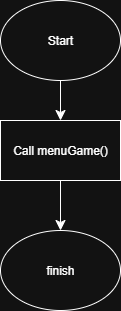

The diagram above was exported from draw.io. Its source (the exported page's mxGraphModel, read from the mxfile embedded in the PNG):
<mxGraphModel dx="918" dy="563" grid="1" gridSize="10" guides="1" tooltips="1" connect="1" arrows="1" fold="1" page="1" pageScale="1" pageWidth="827" pageHeight="1169" math="0" shadow="0">
  <root>
    <mxCell id="0" />
    <mxCell id="1" parent="0" />
    <mxCell id="Tn8wrvZiDoF98E6xDY2T-74" style="edgeStyle=none;curved=1;rounded=0;orthogonalLoop=1;jettySize=auto;html=1;exitX=0.5;exitY=1;exitDx=0;exitDy=0;entryX=0.5;entryY=0;entryDx=0;entryDy=0;fontSize=12;startSize=8;endSize=8;" edge="1" parent="1" source="Tn8wrvZiDoF98E6xDY2T-71" target="Tn8wrvZiDoF98E6xDY2T-72">
      <mxGeometry relative="1" as="geometry" />
    </mxCell>
    <mxCell id="Tn8wrvZiDoF98E6xDY2T-71" value="Start" style="ellipse;whiteSpace=wrap;html=1;" vertex="1" parent="1">
      <mxGeometry x="400" y="100" width="120" height="80" as="geometry" />
    </mxCell>
    <mxCell id="Tn8wrvZiDoF98E6xDY2T-75" style="edgeStyle=none;curved=1;rounded=0;orthogonalLoop=1;jettySize=auto;html=1;exitX=0.5;exitY=1;exitDx=0;exitDy=0;entryX=0.5;entryY=0;entryDx=0;entryDy=0;fontSize=12;startSize=8;endSize=8;" edge="1" parent="1" source="Tn8wrvZiDoF98E6xDY2T-72" target="Tn8wrvZiDoF98E6xDY2T-73">
      <mxGeometry relative="1" as="geometry" />
    </mxCell>
    <mxCell id="Tn8wrvZiDoF98E6xDY2T-72" value="Call menuGame()" style="rounded=0;whiteSpace=wrap;html=1;" vertex="1" parent="1">
      <mxGeometry x="400" y="220" width="120" height="60" as="geometry" />
    </mxCell>
    <mxCell id="Tn8wrvZiDoF98E6xDY2T-73" value="finish" style="ellipse;whiteSpace=wrap;html=1;" vertex="1" parent="1">
      <mxGeometry x="400" y="330" width="120" height="80" as="geometry" />
    </mxCell>
  </root>
</mxGraphModel>